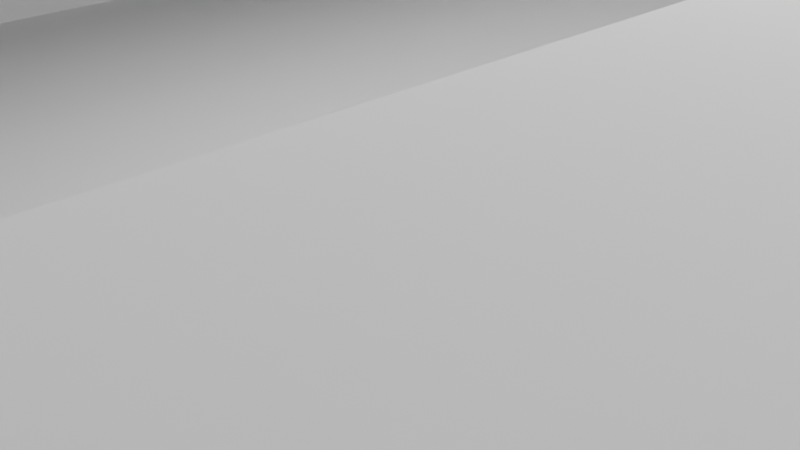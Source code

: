 # Source: hotshoe.blend  (saved by Blender 2.83.19; exported with 4.5.12 LTS)
import bpy
from mathutils import Matrix  # noqa: F401  (used for matrix-valued properties, if any)

bpy.ops.wm.read_factory_settings(use_empty=True)
scene = bpy.context.scene
scene.name = 'Scene'

# ---- collections
col_collection = bpy.data.collections.new('Collection'); scene.collection.children.link(col_collection)

# ---- world
world_world = bpy.data.worlds.new('World'); scene.world = world_world
world_world.use_nodes = True; world_world.node_tree.nodes.clear()
_N = world_world.node_tree.nodes; _L = world_world.node_tree.links
n0 = _N.new('ShaderNodeOutputWorld'); n0.name = 'World Output'; n0.location = (300, 300)
n1 = _N.new('ShaderNodeBackground'); n1.name = 'Background'; n1.location = (10, 300)
n1.inputs[0].default_value = (0.05088, 0.05088, 0.05088, 1.0)
_L.new(n1.outputs[0], n0.inputs[0])
n0.is_active_output = True
world_world.color = (0.05088, 0.05088, 0.05088)
world_world.use_sun_shadow = False
world_world.sun_shadow_jitter_overblur = 0.0

# ---- cameras
cam_camera = bpy.data.cameras.new('Camera')
cam_camera.clip_end = 100.0
cam_camera.ortho_scale = 7.314

# ---- lights
light_light = bpy.data.lights.new('Light', 'POINT')
light_light.transmission_factor = 0.0
light_light.energy = 1000.0
light_light.shadow_soft_size = 0.1
light_light.shadow_maximum_resolution = 0.006
light_light.use_absolute_resolution = True

# ---- meshes
me_hotshoe_mount = bpy.data.meshes.new('Hotshoe-Mount')
me_hotshoe_mount.from_pydata([(-9.4, 2.2, 9.5), (-9.4, 0.0, 9.5), (-5.4, 2.2, 9.5), (-5.4, 4.0, 9.5), (-9.4, 9.0, 9.5), (-9.4, 4.0, 9.5), (-9.4, 4.0, -9.5), (-9.4, 9.0, -9.5), (-5.4, 4.0, -9.5), (-5.4, 2.2, -9.5), (-9.4, 2.2, -9.5), (-9.4, 0.0, -9.5), (0.0, 4.0, 9.5), (0.0, 2.2, 9.5), (0.0, 9.0, 9.5), (-5.338, 9.0, 9.5), (0.0, 0.0, 9.5), (0.0, 4.0, -9.5), (0.0, 9.0, -9.5), (0.0, 0.0, -9.5), (0.0, 2.2, -9.5), (-5.428, 0.0, 9.5), (-5.461, 9.0, -9.5), (-5.373, 0.0, -9.5)], [], [(16, 13, 2, 21), (2, 13, 12, 3), (15, 3, 12, 14), (3, 5, 6, 8), (3, 8, 9, 2), (0, 2, 9, 10), (0, 10, 11, 1), (3, 15, 4, 5), (11, 23, 21, 1), (4, 15, 22, 7), (7, 22, 8, 6), (8, 17, 20, 9), (9, 20, 19, 23), (4, 7, 6, 5), (21, 2, 0, 1), (8, 22, 18, 17), (23, 11, 10, 9), (21, 23, 19, 16), (22, 15, 14, 18)])
me_hotshoe_mount.use_remesh_fix_poles = True
me_hotshoe_mount.use_remesh_preserve_attributes = False
me_hotshoe_mount.use_mirror_vertex_groups = False
me_hotshoe_mount.update()

# ---- objects
ob_light = bpy.data.objects.new('Light', light_light)
ob_camera = bpy.data.objects.new('Camera', cam_camera)
ob_hotshoe_mount = bpy.data.objects.new('Hotshoe-Mount', me_hotshoe_mount)

# ---- transforms, parenting, visibility, modifiers, constraints
ob_light.location = (4.076, 1.005, 5.904)
ob_light.rotation_euler = (0.6503, 0.05522, 1.866)
ob_light.lock_rotations_4d = False
ob_light.empty_display_type = 'ARROWS'
ob_light.color = (0.0, 0.0, 0.0, 0.0)
ob_light.lineart.crease_threshold = 0.0
ob_camera.location = (7.359, -6.926, 4.958)
ob_camera.rotation_euler = (1.109, 0.0, 0.8149)
ob_camera.lock_rotations_4d = False
ob_camera.empty_display_type = 'ARROWS'
ob_camera.color = (0.0, 0.0, 0.0, 0.0)
ob_camera.display_type = 'WIRE'
ob_camera.lineart.crease_threshold = 0.0
ob_hotshoe_mount.location = (0.0, 0.0, 0.0)
ob_hotshoe_mount.rotation_euler = (1.571, -0.0, 0.0)
ob_hotshoe_mount.lineart.crease_threshold = 0.0
_m = ob_hotshoe_mount.modifiers.new('Mirror', 'MIRROR')

# ---- collection membership
col_collection.objects.link(ob_light)
col_collection.objects.link(ob_camera)
col_collection.objects.link(ob_hotshoe_mount)

# ---- scene / render settings (as saved in the file)
scene.camera = ob_camera
scene.frame_start = 1; scene.frame_end = 250; scene.frame_set(1)
scene.render.engine = 'BLENDER_EEVEE_NEXT'
scene.cycles.use_denoising = False
scene.cycles.samples = 128
scene.cycles.sampling_pattern = 'TABULATED_SOBOL'
scene.cycles.use_adaptive_sampling = False
scene.cycles.use_light_tree = False
scene.view_settings.view_transform = 'Filmic'
bpy.context.view_layer.update()
